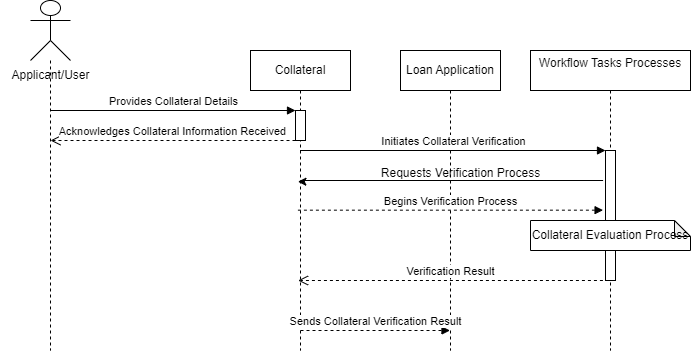

The diagram above was exported from draw.io. Its source (the exported page's mxGraphModel, read from the mxfile embedded in the PNG):
<mxGraphModel dx="1652" dy="854" grid="1" gridSize="10" guides="1" tooltips="1" connect="1" arrows="1" fold="1" page="1" pageScale="1" pageWidth="850" pageHeight="1100" math="0" shadow="0">
  <root>
    <mxCell id="0" />
    <mxCell id="1" parent="0" />
    <mxCell id="xdx1RTNx7QxAjxJjN-x4-1" value="" style="shape=umlLifeline;perimeter=lifelinePerimeter;whiteSpace=wrap;html=1;container=1;dropTarget=0;collapsible=0;recursiveResize=0;outlineConnect=0;portConstraint=eastwest;newEdgeStyle={&quot;curved&quot;:0,&quot;rounded&quot;:0};participant=umlActor;size=60;" vertex="1" parent="1">
      <mxGeometry x="-10" y="30" width="40" height="350" as="geometry" />
    </mxCell>
    <mxCell id="xdx1RTNx7QxAjxJjN-x4-2" value="Collateral" style="shape=umlLifeline;perimeter=lifelinePerimeter;whiteSpace=wrap;html=1;container=1;dropTarget=0;collapsible=0;recursiveResize=0;outlineConnect=0;portConstraint=eastwest;newEdgeStyle={&quot;curved&quot;:0,&quot;rounded&quot;:0};" vertex="1" parent="1">
      <mxGeometry x="210" y="80" width="100" height="300" as="geometry" />
    </mxCell>
    <mxCell id="xdx1RTNx7QxAjxJjN-x4-6" value="" style="html=1;points=[[0,0,0,0,5],[0,1,0,0,-5],[1,0,0,0,5],[1,1,0,0,-5]];perimeter=orthogonalPerimeter;outlineConnect=0;targetShapes=umlLifeline;portConstraint=eastwest;newEdgeStyle={&quot;curved&quot;:0,&quot;rounded&quot;:0};" vertex="1" parent="xdx1RTNx7QxAjxJjN-x4-2">
      <mxGeometry x="45" y="60" width="10" height="30" as="geometry" />
    </mxCell>
    <mxCell id="xdx1RTNx7QxAjxJjN-x4-3" value="Applicant/User" style="text;html=1;align=center;verticalAlign=middle;resizable=0;points=[];autosize=1;strokeColor=none;fillColor=none;" vertex="1" parent="1">
      <mxGeometry x="-40" y="90" width="100" height="30" as="geometry" />
    </mxCell>
    <mxCell id="xdx1RTNx7QxAjxJjN-x4-4" value="Loan Application" style="shape=umlLifeline;perimeter=lifelinePerimeter;whiteSpace=wrap;html=1;container=1;dropTarget=0;collapsible=0;recursiveResize=0;outlineConnect=0;portConstraint=eastwest;newEdgeStyle={&quot;curved&quot;:0,&quot;rounded&quot;:0};" vertex="1" parent="1">
      <mxGeometry x="360" y="80" width="100" height="300" as="geometry" />
    </mxCell>
    <mxCell id="xdx1RTNx7QxAjxJjN-x4-5" value="&lt;div&gt;Workflow Tasks Processes&lt;/div&gt;&lt;div&gt;&lt;br&gt;&lt;/div&gt;" style="shape=umlLifeline;perimeter=lifelinePerimeter;whiteSpace=wrap;html=1;container=1;dropTarget=0;collapsible=0;recursiveResize=0;outlineConnect=0;portConstraint=eastwest;newEdgeStyle={&quot;curved&quot;:0,&quot;rounded&quot;:0};" vertex="1" parent="1">
      <mxGeometry x="490" y="80" width="160" height="300" as="geometry" />
    </mxCell>
    <mxCell id="xdx1RTNx7QxAjxJjN-x4-9" value="" style="html=1;points=[[0,0,0,0,5],[0,1,0,0,-5],[1,0,0,0,5],[1,1,0,0,-5]];perimeter=orthogonalPerimeter;outlineConnect=0;targetShapes=umlLifeline;portConstraint=eastwest;newEdgeStyle={&quot;curved&quot;:0,&quot;rounded&quot;:0};" vertex="1" parent="xdx1RTNx7QxAjxJjN-x4-5">
      <mxGeometry x="75" y="100" width="10" height="130" as="geometry" />
    </mxCell>
    <mxCell id="xdx1RTNx7QxAjxJjN-x4-7" value="Provides Collateral Details" style="html=1;verticalAlign=bottom;endArrow=block;curved=0;rounded=0;" edge="1" parent="1" target="xdx1RTNx7QxAjxJjN-x4-6">
      <mxGeometry width="80" relative="1" as="geometry">
        <mxPoint x="9.928571428571331" y="140" as="sourcePoint" />
        <mxPoint x="215" y="140" as="targetPoint" />
      </mxGeometry>
    </mxCell>
    <mxCell id="xdx1RTNx7QxAjxJjN-x4-8" value="Acknowledges Collateral Information Received" style="html=1;verticalAlign=bottom;endArrow=open;dashed=1;endSize=8;curved=0;rounded=0;" edge="1" parent="1">
      <mxGeometry relative="1" as="geometry">
        <mxPoint x="255" y="170" as="sourcePoint" />
        <mxPoint x="9.987179487179446" y="170" as="targetPoint" />
      </mxGeometry>
    </mxCell>
    <mxCell id="xdx1RTNx7QxAjxJjN-x4-10" value="Initiates Collateral Verification" style="html=1;verticalAlign=bottom;endArrow=block;curved=0;rounded=0;" edge="1" parent="1" source="xdx1RTNx7QxAjxJjN-x4-2">
      <mxGeometry width="80" relative="1" as="geometry">
        <mxPoint x="430" y="180" as="sourcePoint" />
        <mxPoint x="565" y="180" as="targetPoint" />
      </mxGeometry>
    </mxCell>
    <mxCell id="xdx1RTNx7QxAjxJjN-x4-11" style="edgeStyle=orthogonalEdgeStyle;rounded=0;orthogonalLoop=1;jettySize=auto;html=1;curved=0;entryX=0.498;entryY=0.404;entryDx=0;entryDy=0;entryPerimeter=0;" edge="1" parent="1">
      <mxGeometry relative="1" as="geometry">
        <mxPoint x="562.6" y="210.00222222222217" as="sourcePoint" />
        <mxPoint x="257.4000000000002" y="211.18000000000004" as="targetPoint" />
        <Array as="points">
          <mxPoint x="260.6" y="209.98" />
          <mxPoint x="260.6" y="210.98" />
        </Array>
      </mxGeometry>
    </mxCell>
    <mxCell id="xdx1RTNx7QxAjxJjN-x4-12" value="Requests Verification Process" style="text;html=1;align=center;verticalAlign=middle;resizable=0;points=[];autosize=1;strokeColor=none;fillColor=none;" vertex="1" parent="1">
      <mxGeometry x="330" y="188" width="180" height="30" as="geometry" />
    </mxCell>
    <mxCell id="xdx1RTNx7QxAjxJjN-x4-14" value="Begins Verification Process" style="html=1;verticalAlign=bottom;endArrow=block;curved=0;rounded=0;dashed=1;" edge="1" parent="1">
      <mxGeometry width="80" relative="1" as="geometry">
        <mxPoint x="257.41333333333324" y="239.67" as="sourcePoint" />
        <mxPoint x="562.58" y="239.67" as="targetPoint" />
      </mxGeometry>
    </mxCell>
    <mxCell id="xdx1RTNx7QxAjxJjN-x4-15" value="Collateral Evaluation Process" style="shape=note;whiteSpace=wrap;html=1;backgroundOutline=1;darkOpacity=0.05;size=16;" vertex="1" parent="1">
      <mxGeometry x="490" y="250" width="160" height="30" as="geometry" />
    </mxCell>
    <mxCell id="xdx1RTNx7QxAjxJjN-x4-16" value="Verification Result" style="html=1;verticalAlign=bottom;endArrow=open;dashed=1;endSize=8;curved=0;rounded=0;" edge="1" parent="1">
      <mxGeometry relative="1" as="geometry">
        <mxPoint x="562.42" y="310" as="sourcePoint" />
        <mxPoint x="257.58666666666676" y="310" as="targetPoint" />
        <Array as="points">
          <mxPoint x="477.42" y="310" />
          <mxPoint x="467.42" y="310" />
          <mxPoint x="327.42" y="310" />
        </Array>
      </mxGeometry>
    </mxCell>
    <mxCell id="xdx1RTNx7QxAjxJjN-x4-18" value="Sends Collateral Verification Result" style="html=1;verticalAlign=bottom;endArrow=block;curved=0;rounded=0;dashed=1;" edge="1" parent="1" target="xdx1RTNx7QxAjxJjN-x4-4">
      <mxGeometry width="80" relative="1" as="geometry">
        <mxPoint x="260" y="360" as="sourcePoint" />
        <mxPoint x="340" y="360" as="targetPoint" />
      </mxGeometry>
    </mxCell>
  </root>
</mxGraphModel>